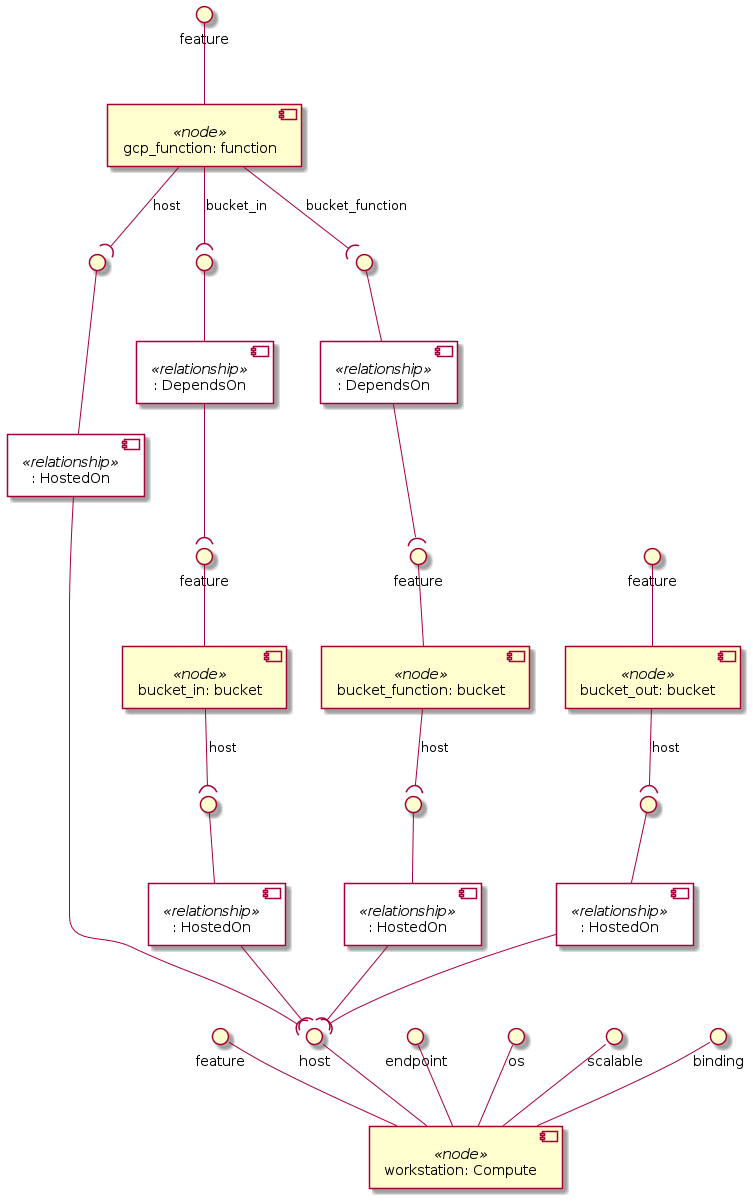

The diagram above was rendered by PlantUML. Its source (embedded in the PNG):
@startuml
skinparam componentStyle uml2
skinparam component {
  backgroundColor<<relationship>> White
}

component "workstation: Compute" <<node>> as node_workstation
interface "feature" as node_workstation_feature
node_workstation_feature -- node_workstation
interface "host" as node_workstation_host
node_workstation_host -- node_workstation
interface "endpoint" as node_workstation_endpoint
node_workstation_endpoint -- node_workstation
interface "os" as node_workstation_os
node_workstation_os -- node_workstation
interface "scalable" as node_workstation_scalable
node_workstation_scalable -- node_workstation
interface "binding" as node_workstation_binding
node_workstation_binding -- node_workstation

component "bucket_in: bucket" <<node>> as node_bucket_in
interface "feature" as node_bucket_in_feature
node_bucket_in_feature -- node_bucket_in
component ": HostedOn" <<relationship>> as node_bucket_in_host_relationship0
interface " " as node_bucket_in_host_relationship0_source
node_bucket_in_host_relationship0_source -- node_bucket_in_host_relationship0
node_bucket_in --( node_bucket_in_host_relationship0_source : host

component "bucket_out: bucket" <<node>> as node_bucket_out
interface "feature" as node_bucket_out_feature
node_bucket_out_feature -- node_bucket_out
component ": HostedOn" <<relationship>> as node_bucket_out_host_relationship0
interface " " as node_bucket_out_host_relationship0_source
node_bucket_out_host_relationship0_source -- node_bucket_out_host_relationship0
node_bucket_out --( node_bucket_out_host_relationship0_source : host

component "bucket_function: bucket" <<node>> as node_bucket_function
interface "feature" as node_bucket_function_feature
node_bucket_function_feature -- node_bucket_function
component ": HostedOn" <<relationship>> as node_bucket_function_host_relationship0
interface " " as node_bucket_function_host_relationship0_source
node_bucket_function_host_relationship0_source -- node_bucket_function_host_relationship0
node_bucket_function --( node_bucket_function_host_relationship0_source : host

component "gcp_function: function" <<node>> as node_gcp_function
interface "feature" as node_gcp_function_feature
node_gcp_function_feature -- node_gcp_function
component ": HostedOn" <<relationship>> as node_gcp_function_host_relationship0
interface " " as node_gcp_function_host_relationship0_source
node_gcp_function_host_relationship0_source -- node_gcp_function_host_relationship0
node_gcp_function --( node_gcp_function_host_relationship0_source : host
component ": DependsOn" <<relationship>> as node_gcp_function_bucket_in_relationship1
interface " " as node_gcp_function_bucket_in_relationship1_source
node_gcp_function_bucket_in_relationship1_source -- node_gcp_function_bucket_in_relationship1
node_gcp_function --( node_gcp_function_bucket_in_relationship1_source : bucket_in
component ": DependsOn" <<relationship>> as node_gcp_function_bucket_function_relationship2
interface " " as node_gcp_function_bucket_function_relationship2_source
node_gcp_function_bucket_function_relationship2_source -- node_gcp_function_bucket_function_relationship2
node_gcp_function --( node_gcp_function_bucket_function_relationship2_source : bucket_function

node_bucket_in_host_relationship0 --( node_workstation_host
node_bucket_out_host_relationship0 --( node_workstation_host
node_bucket_function_host_relationship0 --( node_workstation_host
node_gcp_function_host_relationship0 --( node_workstation_host
node_gcp_function_bucket_in_relationship1 --( node_bucket_in_feature
node_gcp_function_bucket_function_relationship2 --( node_bucket_function_feature
@enduml